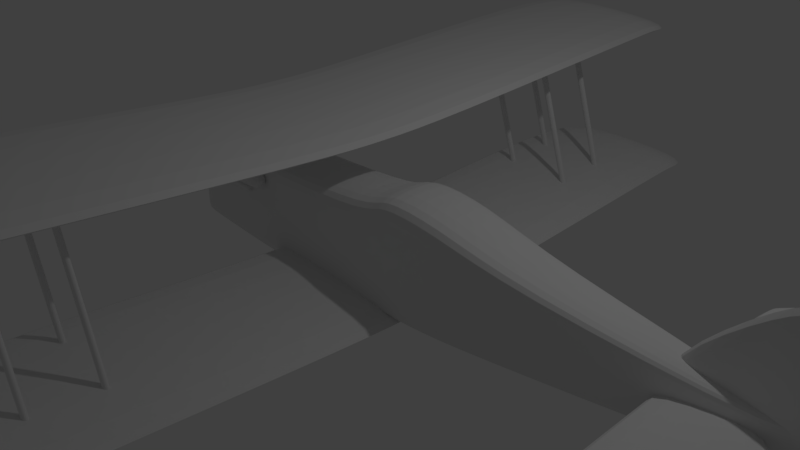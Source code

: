 # Source: fighter.blend  (saved by Blender 2.79.0; exported with 4.5.12 LTS)
import bpy
from mathutils import Matrix  # noqa: F401  (used for matrix-valued properties, if any)

bpy.ops.wm.read_factory_settings(use_empty=True)
scene = bpy.context.scene
scene.name = 'Scene'

# ---- collections
col_collection_1 = bpy.data.collections.new('Collection 1'); scene.collection.children.link(col_collection_1)
col_collection_2 = bpy.data.collections.new('Collection 2'); scene.collection.children.link(col_collection_2)
col_collection_3 = bpy.data.collections.new('Collection 3'); scene.collection.children.link(col_collection_3)
col_collection_4 = bpy.data.collections.new('Collection 4'); scene.collection.children.link(col_collection_4)
col_collection_5 = bpy.data.collections.new('Collection 5'); scene.collection.children.link(col_collection_5)
col_collection_6 = bpy.data.collections.new('Collection 6'); scene.collection.children.link(col_collection_6)

# ---- world
world_world = bpy.data.worlds.new('World'); scene.world = world_world
world_world.color = (0.05088, 0.05088, 0.05088)
world_world.use_sun_shadow = False
world_world.sun_shadow_jitter_overblur = 0.0
world_world.cycles.sampling_method = 'MANUAL'

# ---- cameras
cam_camera = bpy.data.cameras.new('Camera')
cam_camera.clip_end = 100.0
cam_camera.lens = 35.0
cam_camera.sensor_width = 32.0
cam_camera.sensor_height = 18.0
cam_camera.ortho_scale = 7.314
cam_camera.dof.focus_distance = 0.0

# ---- lights
light_lamp = bpy.data.lights.new('Lamp', 'POINT')
light_lamp.transmission_factor = 0.0
light_lamp.cutoff_distance = 30.0
light_lamp.energy = 100.0
light_lamp.shadow_buffer_clip_start = 1.001
light_lamp.shadow_soft_size = 0.1
light_lamp.shadow_maximum_resolution = 0.006
light_lamp.use_absolute_resolution = True

# ---- meshes
me_cube_001 = bpy.data.meshes.new('Cube.001')
me_cube_001.from_pydata([(-0.7473, -1.0, -0.6904), (-0.7473, -1.0, 0.6617), (-0.7473, 1.0, -0.6904), (-0.7473, 1.0, 0.6617), (1.163, -0.3457, -0.3017), (1.169, -0.3457, 0.1533), (1.163, 0.3457, -0.3017), (1.169, 0.3457, 0.1533), (0.2239, 1.0, -0.8113), (0.2828, 1.0, 0.881), (0.2239, -1.0, -0.8113), (0.2828, -1.0, 0.881), (-0.3558, 1.0, -0.848), (-0.3396, -1.0, 0.6617), (-0.3396, 1.0, 0.6617), (-0.3558, -1.0, -0.848), (0.4959, 0.8609, 0.5467), (0.4798, -0.8609, -0.6724), (0.4798, 0.8609, -0.6724), (0.4959, -0.8609, 0.5467), (0.09074, 1.0, 0.959), (0.03488, -1.0, -0.8232), (0.03488, 1.0, -0.8232), (0.09074, -1.0, 0.959), (0.006421, 1.0, -0.825), (0.06158, -1.0, 0.728), (0.06158, 1.0, 0.728), (0.006421, -1.0, -0.825), (-0.7473, -1.0, -0.5335), (-0.7473, 1.0, -0.5335), (1.164, 0.3457, -0.2489), (1.164, -0.3457, -0.2489), (0.2307, -1.0, -0.6148), (0.2307, 1.0, -0.6148), (-0.3539, 1.0, -0.6727), (-0.3539, -1.0, -0.6727), (0.4817, -0.8609, -0.5309), (0.4817, 0.8609, -0.5309), (0.04137, -1.0, -0.6164), (0.04137, 1.0, -0.6164), (0.01282, 1.0, -0.6448), (0.01282, -1.0, -0.6448), (-0.7473, -1.0, 0.4543), (-0.7473, 1.0, 0.4543), (1.168, 0.3457, 0.08352), (1.168, -0.3457, 0.08352), (0.2737, -1.0, 0.6215), (0.2737, 1.0, 0.6215), (-0.3421, 1.0, 0.4302), (-0.3421, -1.0, 0.4302), (0.4935, -0.8609, 0.3598), (0.4935, 0.8609, 0.3598), (0.08218, -1.0, 0.6857), (0.08218, 1.0, 0.6857), (0.05312, 1.0, 0.4898), (0.05312, -1.0, 0.4898), (-0.6938, 1.0, -0.7119), (-0.6916, -1.0, 0.6617), (-0.6916, 1.0, 0.6617), (-0.6938, -1.0, -0.7119), (-0.6935, 1.0, -0.5525), (-0.6935, -1.0, -0.5525), (-0.6919, 1.0, 0.451), (-0.6919, -1.0, 0.451)], [], [(42, 1, 3, 43), (51, 16, 7, 44), (44, 7, 5, 45), (63, 57, 1, 42), (18, 6, 4, 17), (58, 3, 1, 57), (16, 9, 11, 19), (22, 8, 10, 21), (50, 19, 11, 46), (53, 20, 9, 47), (62, 58, 14, 48), (56, 12, 15, 59), (26, 14, 13, 25), (55, 25, 13, 49), (45, 5, 19, 50), (7, 16, 19, 5), (8, 18, 17, 10), (47, 9, 16, 51), (46, 11, 23, 52), (9, 20, 23, 11), (54, 26, 20, 53), (24, 22, 21, 27), (12, 24, 27, 15), (48, 14, 26, 54), (52, 23, 25, 55), (20, 26, 25, 23), (21, 38, 41, 27), (12, 34, 40, 24), (24, 40, 39, 22), (10, 32, 38, 21), (8, 33, 37, 18), (4, 31, 36, 17), (27, 41, 35, 15), (56, 60, 34, 12), (22, 39, 33, 8), (17, 36, 32, 10), (59, 61, 28, 0), (6, 30, 31, 4), (18, 37, 30, 6), (0, 28, 29, 2), (38, 52, 55, 41), (34, 48, 54, 40), (40, 54, 53, 39), (32, 46, 52, 38), (33, 47, 51, 37), (31, 45, 50, 36), (41, 55, 49, 35), (60, 62, 48, 34), (39, 53, 47, 33), (36, 50, 46, 32), (61, 63, 42, 28), (30, 44, 45, 31), (37, 51, 44, 30), (28, 42, 43, 29), (35, 49, 63, 61), (29, 43, 62, 60), (15, 35, 61, 59), (2, 29, 60, 56), (2, 56, 59, 0), (43, 3, 58, 62), (14, 58, 57, 13), (49, 13, 57, 63)])
me_cube_001.use_remesh_preserve_volume = False
me_cube_001.use_remesh_preserve_attributes = False
me_cube_001.use_mirror_vertex_groups = False
me_cube_001.update()
me_cube_005 = bpy.data.meshes.new('Cube.005')
me_cube_005.from_pydata([(-3.346, -0.786, 0.3229), (-3.355, -0.786, 0.647), (-3.288, 0.2193, 0.3229), (-3.298, 0.2193, 0.647), (-3.142, 0.6958, 0.1855), (-3.142, 0.6958, 1.059), (-3.09, -0.9866, 0.1855), (-3.09, -0.9866, 1.059), (-0.4975, 1.013, -0.0123), (-0.4975, -0.9866, -0.9409), (-0.4975, 1.013, -0.9409), (-0.4975, -0.9866, -0.0123), (-2.854, 1.013, 0.08287), (-2.854, -0.9866, 0.9615), (-2.854, 1.013, 0.9615), (-2.854, -0.9866, 0.08287), (-3.228, 0.5087, 0.2478), (-3.258, -0.9769, 0.8723), (-3.232, 0.5087, 0.8723), (-3.254, -0.9769, 0.2478), (3.346, -0.786, 0.3229), (3.355, -0.786, 0.647), (3.288, 0.2193, 0.3229), (3.298, 0.2193, 0.647), (-1.367e-07, -0.9866, -0.9409), (-1.367e-07, -0.9866, -0.0123), (-1.367e-07, 1.013, -0.9409), (-1.367e-07, 1.013, -0.0123), (3.142, 0.6958, 0.1855), (3.142, 0.6958, 1.059), (3.09, -0.9866, 0.1855), (3.09, -0.9866, 1.059), (0.4975, 1.013, -0.0123), (0.4975, -0.9866, -0.9409), (0.4975, 1.013, -0.9409), (0.4975, -0.9866, -0.0123), (2.854, 1.013, 0.08287), (2.854, -0.9866, 0.9615), (2.854, 1.013, 0.9615), (2.854, -0.9866, 0.08287), (3.228, 0.5087, 0.2478), (3.258, -0.9769, 0.8723), (3.232, 0.5087, 0.8723), (3.254, -0.9769, 0.2478)], [], [(0, 1, 3, 2), (10, 8, 27, 26), (14, 5, 7, 13), (19, 17, 1, 0), (10, 26, 24, 9), (18, 3, 1, 17), (16, 4, 6, 19), (15, 13, 7, 6), (16, 18, 5, 4), (24, 25, 11, 9), (12, 10, 9, 15), (27, 8, 11, 25), (12, 14, 8, 10), (4, 5, 14, 12), (4, 12, 15, 6), (9, 11, 13, 15), (8, 14, 13, 11), (2, 3, 18, 16), (2, 16, 19, 0), (5, 18, 17, 7), (6, 7, 17, 19), (20, 22, 23, 21), (34, 26, 27, 32), (38, 37, 31, 29), (43, 20, 21, 41), (34, 33, 24, 26), (42, 41, 21, 23), (40, 43, 30, 28), (39, 30, 31, 37), (40, 28, 29, 42), (24, 33, 35, 25), (36, 39, 33, 34), (27, 25, 35, 32), (36, 34, 32, 38), (28, 36, 38, 29), (28, 30, 39, 36), (33, 39, 37, 35), (32, 35, 37, 38), (22, 40, 42, 23), (22, 20, 43, 40), (29, 31, 41, 42), (30, 43, 41, 31)])
me_cube_005.use_remesh_preserve_volume = False
me_cube_005.use_remesh_preserve_attributes = False
me_cube_005.use_mirror_vertex_groups = False
me_cube_005.update()
me_cube_004 = bpy.data.meshes.new('Cube.004')
me_cube_004.from_pydata([(-3.346, -0.786, 0.3229), (-3.355, -0.786, 0.647), (-3.288, 0.2193, 0.3229), (-3.298, 0.2193, 0.647), (-3.142, 0.6958, 0.1855), (-3.142, 0.6958, 1.059), (-3.09, -0.9866, 0.1855), (-3.09, -0.9866, 1.059), (-0.4975, 1.013, -0.0123), (-0.4975, -0.9866, -0.9409), (-0.4975, 1.013, -0.9409), (-0.4975, -0.9866, -0.0123), (-2.854, 1.013, 0.08287), (-2.854, -0.9866, 0.9615), (-2.854, 1.013, 0.9615), (-2.854, -0.9866, 0.08287), (-3.228, 0.5087, 0.2478), (-3.258, -0.9769, 0.8723), (-3.232, 0.5087, 0.8723), (-3.254, -0.9769, 0.2478), (3.346, -0.786, 0.3229), (3.355, -0.786, 0.647), (3.288, 0.2193, 0.3229), (3.298, 0.2193, 0.647), (-1.367e-07, -0.9866, -0.9409), (-1.367e-07, -0.9866, -0.0123), (-1.367e-07, 1.013, -0.9409), (-1.367e-07, 1.013, -0.0123), (3.142, 0.6958, 0.1855), (3.142, 0.6958, 1.059), (3.09, -0.9866, 0.1855), (3.09, -0.9866, 1.059), (0.4975, 1.013, -0.0123), (0.4975, -0.9866, -0.9409), (0.4975, 1.013, -0.9409), (0.4975, -0.9866, -0.0123), (2.854, 1.013, 0.08287), (2.854, -0.9866, 0.9615), (2.854, 1.013, 0.9615), (2.854, -0.9866, 0.08287), (3.228, 0.5087, 0.2478), (3.258, -0.9769, 0.8723), (3.232, 0.5087, 0.8723), (3.254, -0.9769, 0.2478)], [], [(0, 1, 3, 2), (10, 8, 27, 26), (14, 5, 7, 13), (19, 17, 1, 0), (10, 26, 24, 9), (18, 3, 1, 17), (16, 4, 6, 19), (15, 13, 7, 6), (16, 18, 5, 4), (24, 25, 11, 9), (12, 10, 9, 15), (27, 8, 11, 25), (12, 14, 8, 10), (4, 5, 14, 12), (4, 12, 15, 6), (9, 11, 13, 15), (8, 14, 13, 11), (2, 3, 18, 16), (2, 16, 19, 0), (5, 18, 17, 7), (6, 7, 17, 19), (20, 22, 23, 21), (34, 26, 27, 32), (38, 37, 31, 29), (43, 20, 21, 41), (34, 33, 24, 26), (42, 41, 21, 23), (40, 43, 30, 28), (39, 30, 31, 37), (40, 28, 29, 42), (24, 33, 35, 25), (36, 39, 33, 34), (27, 25, 35, 32), (36, 34, 32, 38), (28, 36, 38, 29), (28, 30, 39, 36), (33, 39, 37, 35), (32, 35, 37, 38), (22, 40, 42, 23), (22, 20, 43, 40), (29, 31, 41, 42), (30, 43, 41, 31)])
me_cube_004.use_remesh_preserve_volume = False
me_cube_004.use_remesh_preserve_attributes = False
me_cube_004.use_mirror_vertex_groups = False
me_cube_004.update()
me_cube_006 = bpy.data.meshes.new('Cube.006')
me_cube_006.from_pydata([(-0.8635, -1.0, -0.7952), (-0.7562, -1.0, -0.06966), (-0.8635, 1.0, -0.7952), (-0.7562, 1.0, -0.06966), (0.9854, -1.0, -0.7098), (0.9561, -1.0, 0.7098), (0.9854, 1.0, -0.7098), (0.9561, 1.0, 0.7098), (0.2646, 1.0, -0.9969), (0.06066, 1.0, 0.9172), (0.2646, -1.0, -0.9969), (0.06066, -1.0, 0.9172), (0.7071, 1.0, 0.9742), (0.8484, -1.0, -0.8866), (0.8484, 1.0, -0.8866), (0.7071, -1.0, 0.9742), (0.8448, 1.0, 0.9175), (0.9348, -1.0, -0.8431), (0.9348, 1.0, -0.8431), (0.8448, -1.0, 0.9175), (0.5547, 1.0, -0.942), (0.2552, -1.0, 0.9796), (0.2552, 1.0, 0.9796), (0.5547, -1.0, -0.942)], [], [(0, 1, 3, 2), (18, 16, 7, 6), (6, 7, 5, 4), (10, 11, 1, 0), (18, 6, 4, 17), (9, 3, 1, 11), (22, 9, 11, 21), (2, 8, 10, 0), (23, 21, 11, 10), (2, 3, 9, 8), (17, 19, 15, 13), (16, 12, 15, 19), (20, 14, 13, 23), (20, 22, 12, 14), (7, 16, 19, 5), (4, 5, 19, 17), (14, 18, 17, 13), (14, 12, 16, 18), (8, 9, 22, 20), (8, 20, 23, 10), (13, 15, 21, 23), (12, 22, 21, 15)])
me_cube_006.use_remesh_preserve_volume = False
me_cube_006.use_remesh_preserve_attributes = False
me_cube_006.use_mirror_vertex_groups = False
me_cube_006.update()
me_cube_007 = bpy.data.meshes.new('Cube.007')
me_cube_007.from_pydata([(-2.068, -1.0, -0.5517), (-1.742, -1.0, 0.7673), (-2.068, 1.0, -0.5517), (-1.742, 1.0, 0.7673), (-0.4324, 1.0, -0.9753), (-0.3349, 1.0, 1.001), (-0.4324, -1.0, -0.9753), (-0.3349, -1.0, 1.001), (-2.059, 1.0, -0.7864), (-1.662, -1.0, 0.9152), (-1.662, 1.0, 0.9152), (-2.059, -1.0, -0.7864), (-1.541, 1.0, 0.9967), (-1.893, -1.0, -1.002), (-1.893, 1.0, -1.002), (-1.541, -1.0, 0.9967), (-0.2164, 1.0, 1.001), (-0.3312, -1.0, -0.9239), (-0.3312, 1.0, -0.9239), (-0.2164, -1.0, 1.001), (2.068, -1.0, -0.5517), (1.742, -1.0, 0.7673), (2.068, 1.0, -0.5517), (1.742, 1.0, 0.7673), (5.84e-09, -1.0, -0.05154), (5.84e-09, -1.0, 0.9992), (5.84e-09, 1.0, -0.05154), (5.84e-09, 1.0, 0.9992), (0.4324, 1.0, -0.9753), (0.3349, 1.0, 1.001), (0.4324, -1.0, -0.9753), (0.3349, -1.0, 1.001), (2.059, 1.0, -0.7864), (1.662, -1.0, 0.9152), (1.662, 1.0, 0.9152), (2.059, -1.0, -0.7864), (1.541, 1.0, 0.9967), (1.893, -1.0, -1.002), (1.893, 1.0, -1.002), (1.541, -1.0, 0.9967), (0.2164, 1.0, 1.001), (0.3312, -1.0, -0.9239), (0.3312, 1.0, -0.9239), (0.2164, -1.0, 1.001)], [], [(0, 1, 3, 2), (18, 16, 27, 26), (11, 9, 1, 0), (18, 26, 24, 17), (10, 3, 1, 9), (16, 5, 7, 19), (14, 4, 6, 13), (17, 19, 7, 6), (14, 12, 5, 4), (2, 3, 10, 8), (2, 8, 11, 0), (12, 10, 9, 15), (13, 15, 9, 11), (6, 7, 15, 13), (5, 12, 15, 7), (8, 10, 12, 14), (8, 14, 13, 11), (24, 25, 19, 17), (27, 16, 19, 25), (4, 18, 17, 6), (4, 5, 16, 18), (20, 22, 23, 21), (42, 26, 27, 40), (35, 20, 21, 33), (42, 41, 24, 26), (34, 33, 21, 23), (40, 43, 31, 29), (38, 37, 30, 28), (41, 30, 31, 43), (38, 28, 29, 36), (22, 32, 34, 23), (22, 20, 35, 32), (36, 39, 33, 34), (37, 35, 33, 39), (30, 37, 39, 31), (29, 31, 39, 36), (32, 38, 36, 34), (32, 35, 37, 38), (24, 41, 43, 25), (27, 25, 43, 40), (28, 30, 41, 42), (28, 42, 40, 29)])
me_cube_007.use_remesh_preserve_volume = False
me_cube_007.use_remesh_preserve_attributes = False
me_cube_007.use_mirror_vertex_groups = False
me_cube_007.update()
me_cylinder_011 = bpy.data.meshes.new('Cylinder.011')
me_cylinder_011.from_pydata([(0.0, 1.0, -1.0), (0.0, 1.0, 1.0), (0.1951, 0.9808, -1.0), (0.1951, 0.9808, 1.0), (0.3827, 0.9239, -1.0), (0.3827, 0.9239, 1.0), (0.5556, 0.8315, -1.0), (0.5556, 0.8315, 1.0), (0.7071, 0.7071, -1.0), (0.7071, 0.7071, 1.0), (0.8315, 0.5556, -1.0), (0.8315, 0.5556, 1.0), (0.9239, 0.3827, -1.0), (0.9239, 0.3827, 1.0), (0.9808, 0.1951, -1.0), (0.9808, 0.1951, 1.0), (1.0, 7.55e-08, -1.0), (1.0, 7.55e-08, 1.0), (0.9808, -0.1951, -1.0), (0.9808, -0.1951, 1.0), (0.9239, -0.3827, -1.0), (0.9239, -0.3827, 1.0), (0.8315, -0.5556, -1.0), (0.8315, -0.5556, 1.0), (0.7071, -0.7071, -1.0), (0.7071, -0.7071, 1.0), (0.5556, -0.8315, -1.0), (0.5556, -0.8315, 1.0), (0.3827, -0.9239, -1.0), (0.3827, -0.9239, 1.0), (0.1951, -0.9808, -1.0), (0.1951, -0.9808, 1.0), (-3.258e-07, -1.0, -1.0), (-3.258e-07, -1.0, 1.0), (-0.1951, -0.9808, -1.0), (-0.1951, -0.9808, 1.0), (-0.3827, -0.9239, -1.0), (-0.3827, -0.9239, 1.0), (-0.5556, -0.8315, -1.0), (-0.5556, -0.8315, 1.0), (-0.7071, -0.7071, -1.0), (-0.7071, -0.7071, 1.0), (-0.8315, -0.5556, -1.0), (-0.8315, -0.5556, 1.0), (-0.9239, -0.3827, -1.0), (-0.9239, -0.3827, 1.0), (-0.9808, -0.1951, -1.0), (-0.9808, -0.1951, 1.0), (-1.0, 9.656e-07, -1.0), (-1.0, 9.656e-07, 1.0), (-0.9808, 0.1951, -1.0), (-0.9808, 0.1951, 1.0), (-0.9239, 0.3827, -1.0), (-0.9239, 0.3827, 1.0), (-0.8315, 0.5556, -1.0), (-0.8315, 0.5556, 1.0), (-0.7071, 0.7071, -1.0), (-0.7071, 0.7071, 1.0), (-0.5556, 0.8315, -1.0), (-0.5556, 0.8315, 1.0), (-0.3827, 0.9239, -1.0), (-0.3827, 0.9239, 1.0), (-0.1951, 0.9808, -1.0), (-0.1951, 0.9808, 1.0), (0.0, 1.0, -0.75), (0.1951, 0.9808, -0.75), (0.3827, 0.9239, -0.75), (0.5556, 0.8315, -0.75), (0.7071, 0.7071, -0.75), (0.8315, 0.5556, -0.75), (0.9239, 0.3827, -0.75), (0.9808, 0.1951, -0.75), (1.0, 7.55e-08, -0.75), (0.9808, -0.1951, -0.75), (0.9239, -0.3827, -0.75), (0.8315, -0.5556, -0.75), (0.7071, -0.7071, -0.75), (0.5556, -0.8315, -0.75), (0.3827, -0.9239, -0.75), (0.1951, -0.9808, -0.75), (-3.258e-07, -1.0, -0.75), (-0.1951, -0.9808, -0.75), (-0.3827, -0.9239, -0.75), (-0.5556, -0.8315, -0.75), (-0.7071, -0.7071, -0.75), (-0.8315, -0.5556, -0.75), (-0.9239, -0.3827, -0.75), (-0.9808, -0.1951, -0.75), (-1.0, 9.656e-07, -0.75), (-0.9808, 0.1951, -0.75), (-0.9239, 0.3827, -0.75), (-0.8315, 0.5556, -0.75), (-0.7071, 0.7071, -0.75), (-0.5556, 0.8315, -0.75), (-0.3827, 0.9239, -0.75), (-0.1951, 0.9808, -0.75), (0.0, 1.0, 0.485), (0.1951, 0.9808, 0.485), (0.3827, 0.9239, 0.485), (0.5556, 0.8315, 0.485), (0.7071, 0.7071, 0.485), (0.8315, 0.5556, 0.485), (0.9239, 0.3827, 0.485), (0.9808, 0.1951, 0.485), (1.0, 7.55e-08, 0.485), (0.9808, -0.1951, 0.485), (0.9239, -0.3827, 0.485), (0.8315, -0.5556, 0.485), (0.7071, -0.7071, 0.485), (0.5556, -0.8315, 0.485), (0.3827, -0.9239, 0.485), (0.1951, -0.9808, 0.485), (-3.258e-07, -1.0, 0.485), (-0.1951, -0.9808, 0.485), (-0.3827, -0.9239, 0.485), (-0.5556, -0.8315, 0.485), (-0.7071, -0.7071, 0.485), (-0.8315, -0.5556, 0.485), (-0.9239, -0.3827, 0.485), (-0.9808, -0.1951, 0.485), (-1.0, 9.656e-07, 0.485), (-0.9808, 0.1951, 0.485), (-0.9239, 0.3827, 0.485), (-0.8315, 0.5556, 0.485), (-0.7071, 0.7071, 0.485), (-0.5556, 0.8315, 0.485), (-0.3827, 0.9239, 0.485), (-0.1951, 0.9808, 0.485)], [], [(96, 1, 3, 97), (97, 3, 5, 98), (98, 5, 7, 99), (99, 7, 9, 100), (100, 9, 11, 101), (101, 11, 13, 102), (102, 13, 15, 103), (103, 15, 17, 104), (104, 17, 19, 105), (105, 19, 21, 106), (106, 21, 23, 107), (107, 23, 25, 108), (108, 25, 27, 109), (109, 27, 29, 110), (110, 29, 31, 111), (111, 31, 33, 112), (112, 33, 35, 113), (113, 35, 37, 114), (114, 37, 39, 115), (115, 39, 41, 116), (116, 41, 43, 117), (117, 43, 45, 118), (118, 45, 47, 119), (119, 47, 49, 120), (120, 49, 51, 121), (121, 51, 53, 122), (122, 53, 55, 123), (123, 55, 57, 124), (124, 57, 59, 125), (125, 59, 61, 126), (3, 1, 63, 61, 59, 57, 55, 53, 51, 49, 47, 45, 43, 41, 39, 37, 35, 33, 31, 29, 27, 25, 23, 21, 19, 17, 15, 13, 11, 9, 7, 5), (126, 61, 63, 127), (127, 63, 1, 96), (0, 2, 4, 6, 8, 10, 12, 14, 16, 18, 20, 22, 24, 26, 28, 30, 32, 34, 36, 38, 40, 42, 44, 46, 48, 50, 52, 54, 56, 58, 60, 62), (62, 95, 64, 0), (60, 94, 95, 62), (58, 93, 94, 60), (56, 92, 93, 58), (54, 91, 92, 56), (52, 90, 91, 54), (50, 89, 90, 52), (48, 88, 89, 50), (46, 87, 88, 48), (44, 86, 87, 46), (42, 85, 86, 44), (40, 84, 85, 42), (38, 83, 84, 40), (36, 82, 83, 38), (34, 81, 82, 36), (32, 80, 81, 34), (30, 79, 80, 32), (28, 78, 79, 30), (26, 77, 78, 28), (24, 76, 77, 26), (22, 75, 76, 24), (20, 74, 75, 22), (18, 73, 74, 20), (16, 72, 73, 18), (14, 71, 72, 16), (12, 70, 71, 14), (10, 69, 70, 12), (8, 68, 69, 10), (6, 67, 68, 8), (4, 66, 67, 6), (2, 65, 66, 4), (0, 64, 65, 2), (95, 127, 96, 64), (94, 126, 127, 95), (93, 125, 126, 94), (92, 124, 125, 93), (91, 123, 124, 92), (90, 122, 123, 91), (89, 121, 122, 90), (88, 120, 121, 89), (87, 119, 120, 88), (86, 118, 119, 87), (85, 117, 118, 86), (84, 116, 117, 85), (83, 115, 116, 84), (82, 114, 115, 83), (81, 113, 114, 82), (80, 112, 113, 81), (79, 111, 112, 80), (78, 110, 111, 79), (77, 109, 110, 78), (76, 108, 109, 77), (75, 107, 108, 76), (74, 106, 107, 75), (73, 105, 106, 74), (72, 104, 105, 73), (71, 103, 104, 72), (70, 102, 103, 71), (69, 101, 102, 70), (68, 100, 101, 69), (67, 99, 100, 68), (66, 98, 99, 67), (65, 97, 98, 66), (64, 96, 97, 65)])
me_cylinder_011.use_remesh_preserve_volume = False
me_cylinder_011.use_remesh_preserve_attributes = False
me_cylinder_011.use_mirror_vertex_groups = False
me_cylinder_011.update()
me_cylinder_012 = bpy.data.meshes.new('Cylinder.012')
me_cylinder_012.from_pydata([(0.0, 1.0, -1.0), (0.0, 1.0, 1.0), (0.1951, 0.9808, -1.0), (0.1951, 0.9808, 1.0), (0.3827, 0.9239, -1.0), (0.3827, 0.9239, 1.0), (0.5556, 0.8315, -1.0), (0.5556, 0.8315, 1.0), (0.7071, 0.7071, -1.0), (0.7071, 0.7071, 1.0), (0.8315, 0.5556, -1.0), (0.8315, 0.5556, 1.0), (0.9239, 0.3827, -1.0), (0.9239, 0.3827, 1.0), (0.9808, 0.1951, -1.0), (0.9808, 0.1951, 1.0), (1.0, 7.55e-08, -1.0), (1.0, 7.55e-08, 1.0), (0.9808, -0.1951, -1.0), (0.9808, -0.1951, 1.0), (0.9239, -0.3827, -1.0), (0.9239, -0.3827, 1.0), (0.8315, -0.5556, -1.0), (0.8315, -0.5556, 1.0), (0.7071, -0.7071, -1.0), (0.7071, -0.7071, 1.0), (0.5556, -0.8315, -1.0), (0.5556, -0.8315, 1.0), (0.3827, -0.9239, -1.0), (0.3827, -0.9239, 1.0), (0.1951, -0.9808, -1.0), (0.1951, -0.9808, 1.0), (-3.258e-07, -1.0, -1.0), (-3.258e-07, -1.0, 1.0), (-0.1951, -0.9808, -1.0), (-0.1951, -0.9808, 1.0), (-0.3827, -0.9239, -1.0), (-0.3827, -0.9239, 1.0), (-0.5556, -0.8315, -1.0), (-0.5556, -0.8315, 1.0), (-0.7071, -0.7071, -1.0), (-0.7071, -0.7071, 1.0), (-0.8315, -0.5556, -1.0), (-0.8315, -0.5556, 1.0), (-0.9239, -0.3827, -1.0), (-0.9239, -0.3827, 1.0), (-0.9808, -0.1951, -1.0), (-0.9808, -0.1951, 1.0), (-1.0, 9.656e-07, -1.0), (-1.0, 9.656e-07, 1.0), (-0.9808, 0.1951, -1.0), (-0.9808, 0.1951, 1.0), (-0.9239, 0.3827, -1.0), (-0.9239, 0.3827, 1.0), (-0.8315, 0.5556, -1.0), (-0.8315, 0.5556, 1.0), (-0.7071, 0.7071, -1.0), (-0.7071, 0.7071, 1.0), (-0.5556, 0.8315, -1.0), (-0.5556, 0.8315, 1.0), (-0.3827, 0.9239, -1.0), (-0.3827, 0.9239, 1.0), (-0.1951, 0.9808, -1.0), (-0.1951, 0.9808, 1.0), (0.0, 1.0, -0.9557), (0.1951, 0.9808, -0.9557), (0.3827, 0.9239, -0.9557), (0.5556, 0.8315, -0.9557), (0.7071, 0.7071, -0.9557), (0.8315, 0.5556, -0.9557), (0.9239, 0.3827, -0.9557), (0.9808, 0.1951, -0.9557), (1.0, 7.55e-08, -0.9557), (0.9808, -0.1951, -0.9557), (0.9239, -0.3827, -0.9557), (0.8315, -0.5556, -0.9557), (0.7071, -0.7071, -0.9557), (0.5556, -0.8315, -0.9557), (0.3827, -0.9239, -0.9557), (0.1951, -0.9808, -0.9557), (-3.258e-07, -1.0, -0.9557), (-0.1951, -0.9808, -0.9557), (-0.3827, -0.9239, -0.9557), (-0.5556, -0.8315, -0.9557), (-0.7071, -0.7071, -0.9557), (-0.8315, -0.5556, -0.9557), (-0.9239, -0.3827, -0.9557), (-0.9808, -0.1951, -0.9557), (-1.0, 9.656e-07, -0.9557), (-0.9808, 0.1951, -0.9557), (-0.9239, 0.3827, -0.9557), (-0.8315, 0.5556, -0.9557), (-0.7071, 0.7071, -0.9557), (-0.5556, 0.8315, -0.9557), (-0.3827, 0.9239, -0.9557), (-0.1951, 0.9808, -0.9557), (0.0, 1.0, 0.9669), (0.1951, 0.9808, 0.9669), (0.3827, 0.9239, 0.9669), (0.5556, 0.8315, 0.9669), (0.7071, 0.7071, 0.9669), (0.8315, 0.5556, 0.9669), (0.9239, 0.3827, 0.9669), (0.9808, 0.1951, 0.9669), (1.0, 7.55e-08, 0.9669), (0.9808, -0.1951, 0.9669), (0.9239, -0.3827, 0.9669), (0.8315, -0.5556, 0.9669), (0.7071, -0.7071, 0.9669), (0.5556, -0.8315, 0.9669), (0.3827, -0.9239, 0.9669), (0.1951, -0.9808, 0.9669), (-3.258e-07, -1.0, 0.9669), (-0.1951, -0.9808, 0.9669), (-0.3827, -0.9239, 0.9669), (-0.5556, -0.8315, 0.9669), (-0.7071, -0.7071, 0.9669), (-0.8315, -0.5556, 0.9669), (-0.9239, -0.3827, 0.9669), (-0.9808, -0.1951, 0.9669), (-1.0, 9.656e-07, 0.9669), (-0.9808, 0.1951, 0.9669), (-0.9239, 0.3827, 0.9669), (-0.8315, 0.5556, 0.9669), (-0.7071, 0.7071, 0.9669), (-0.5556, 0.8315, 0.9669), (-0.3827, 0.9239, 0.9669), (-0.1951, 0.9808, 0.9669)], [], [(96, 1, 3, 97), (97, 3, 5, 98), (98, 5, 7, 99), (99, 7, 9, 100), (100, 9, 11, 101), (101, 11, 13, 102), (102, 13, 15, 103), (103, 15, 17, 104), (104, 17, 19, 105), (105, 19, 21, 106), (106, 21, 23, 107), (107, 23, 25, 108), (108, 25, 27, 109), (109, 27, 29, 110), (110, 29, 31, 111), (111, 31, 33, 112), (112, 33, 35, 113), (113, 35, 37, 114), (114, 37, 39, 115), (115, 39, 41, 116), (116, 41, 43, 117), (117, 43, 45, 118), (118, 45, 47, 119), (119, 47, 49, 120), (120, 49, 51, 121), (121, 51, 53, 122), (122, 53, 55, 123), (123, 55, 57, 124), (124, 57, 59, 125), (125, 59, 61, 126), (3, 1, 63, 61, 59, 57, 55, 53, 51, 49, 47, 45, 43, 41, 39, 37, 35, 33, 31, 29, 27, 25, 23, 21, 19, 17, 15, 13, 11, 9, 7, 5), (126, 61, 63, 127), (127, 63, 1, 96), (0, 2, 4, 6, 8, 10, 12, 14, 16, 18, 20, 22, 24, 26, 28, 30, 32, 34, 36, 38, 40, 42, 44, 46, 48, 50, 52, 54, 56, 58, 60, 62), (62, 95, 64, 0), (60, 94, 95, 62), (58, 93, 94, 60), (56, 92, 93, 58), (54, 91, 92, 56), (52, 90, 91, 54), (50, 89, 90, 52), (48, 88, 89, 50), (46, 87, 88, 48), (44, 86, 87, 46), (42, 85, 86, 44), (40, 84, 85, 42), (38, 83, 84, 40), (36, 82, 83, 38), (34, 81, 82, 36), (32, 80, 81, 34), (30, 79, 80, 32), (28, 78, 79, 30), (26, 77, 78, 28), (24, 76, 77, 26), (22, 75, 76, 24), (20, 74, 75, 22), (18, 73, 74, 20), (16, 72, 73, 18), (14, 71, 72, 16), (12, 70, 71, 14), (10, 69, 70, 12), (8, 68, 69, 10), (6, 67, 68, 8), (4, 66, 67, 6), (2, 65, 66, 4), (0, 64, 65, 2), (95, 127, 96, 64), (94, 126, 127, 95), (93, 125, 126, 94), (92, 124, 125, 93), (91, 123, 124, 92), (90, 122, 123, 91), (89, 121, 122, 90), (88, 120, 121, 89), (87, 119, 120, 88), (86, 118, 119, 87), (85, 117, 118, 86), (84, 116, 117, 85), (83, 115, 116, 84), (82, 114, 115, 83), (81, 113, 114, 82), (80, 112, 113, 81), (79, 111, 112, 80), (78, 110, 111, 79), (77, 109, 110, 78), (76, 108, 109, 77), (75, 107, 108, 76), (74, 106, 107, 75), (73, 105, 106, 74), (72, 104, 105, 73), (71, 103, 104, 72), (70, 102, 103, 71), (69, 101, 102, 70), (68, 100, 101, 69), (67, 99, 100, 68), (66, 98, 99, 67), (65, 97, 98, 66), (64, 96, 97, 65)])
me_cylinder_012.use_remesh_preserve_volume = False
me_cylinder_012.use_remesh_preserve_attributes = False
me_cylinder_012.use_mirror_vertex_groups = False
me_cylinder_012.update()
me_cylinder_007 = bpy.data.meshes.new('Cylinder.007')
me_cylinder_007.from_pydata([(0.0, 1.0, -1.0), (0.0, 1.0, 1.0), (0.1951, 0.9808, -1.0), (0.1951, 0.9808, 1.0), (0.3827, 0.9239, -1.0), (0.3827, 0.9239, 1.0), (0.5556, 0.8315, -1.0), (0.5556, 0.8315, 1.0), (0.7071, 0.7071, -1.0), (0.7071, 0.7071, 1.0), (0.8315, 0.5556, -1.0), (0.8315, 0.5556, 1.0), (0.9239, 0.3827, -1.0), (0.9239, 0.3827, 1.0), (0.9808, 0.1951, -1.0), (0.9808, 0.1951, 1.0), (1.0, 7.55e-08, -1.0), (1.0, 7.55e-08, 1.0), (0.9808, -0.1951, -1.0), (0.9808, -0.1951, 1.0), (0.9239, -0.3827, -1.0), (0.9239, -0.3827, 1.0), (0.8315, -0.5556, -1.0), (0.8315, -0.5556, 1.0), (0.7071, -0.7071, -1.0), (0.7071, -0.7071, 1.0), (0.5556, -0.8315, -1.0), (0.5556, -0.8315, 1.0), (0.3827, -0.9239, -1.0), (0.3827, -0.9239, 1.0), (0.1951, -0.9808, -1.0), (0.1951, -0.9808, 1.0), (-3.258e-07, -1.0, -1.0), (-3.258e-07, -1.0, 1.0), (-0.1951, -0.9808, -1.0), (-0.1951, -0.9808, 1.0), (-0.3827, -0.9239, -1.0), (-0.3827, -0.9239, 1.0), (-0.5556, -0.8315, -1.0), (-0.5556, -0.8315, 1.0), (-0.7071, -0.7071, -1.0), (-0.7071, -0.7071, 1.0), (-0.8315, -0.5556, -1.0), (-0.8315, -0.5556, 1.0), (-0.9239, -0.3827, -1.0), (-0.9239, -0.3827, 1.0), (-0.9808, -0.1951, -1.0), (-0.9808, -0.1951, 1.0), (-1.0, 9.656e-07, -1.0), (-1.0, 9.656e-07, 1.0), (-0.9808, 0.1951, -1.0), (-0.9808, 0.1951, 1.0), (-0.9239, 0.3827, -1.0), (-0.9239, 0.3827, 1.0), (-0.8315, 0.5556, -1.0), (-0.8315, 0.5556, 1.0), (-0.7071, 0.7071, -1.0), (-0.7071, 0.7071, 1.0), (-0.5556, 0.8315, -1.0), (-0.5556, 0.8315, 1.0), (-0.3827, 0.9239, -1.0), (-0.3827, 0.9239, 1.0), (-0.1951, 0.9808, -1.0), (-0.1951, 0.9808, 1.0)], [], [(0, 1, 3, 2), (2, 3, 5, 4), (4, 5, 7, 6), (6, 7, 9, 8), (8, 9, 11, 10), (10, 11, 13, 12), (12, 13, 15, 14), (14, 15, 17, 16), (16, 17, 19, 18), (18, 19, 21, 20), (20, 21, 23, 22), (22, 23, 25, 24), (24, 25, 27, 26), (26, 27, 29, 28), (28, 29, 31, 30), (30, 31, 33, 32), (32, 33, 35, 34), (34, 35, 37, 36), (36, 37, 39, 38), (38, 39, 41, 40), (40, 41, 43, 42), (42, 43, 45, 44), (44, 45, 47, 46), (46, 47, 49, 48), (48, 49, 51, 50), (50, 51, 53, 52), (52, 53, 55, 54), (54, 55, 57, 56), (56, 57, 59, 58), (58, 59, 61, 60), (3, 1, 63, 61, 59, 57, 55, 53, 51, 49, 47, 45, 43, 41, 39, 37, 35, 33, 31, 29, 27, 25, 23, 21, 19, 17, 15, 13, 11, 9, 7, 5), (60, 61, 63, 62), (62, 63, 1, 0), (0, 2, 4, 6, 8, 10, 12, 14, 16, 18, 20, 22, 24, 26, 28, 30, 32, 34, 36, 38, 40, 42, 44, 46, 48, 50, 52, 54, 56, 58, 60, 62)])
me_cylinder_007.use_remesh_preserve_volume = False
me_cylinder_007.use_remesh_preserve_attributes = False
me_cylinder_007.use_mirror_vertex_groups = False
me_cylinder_007.update()
me_cylinder_006 = bpy.data.meshes.new('Cylinder.006')
me_cylinder_006.from_pydata([(0.0, 1.0, -1.0), (0.0, 1.0, 1.0), (0.1951, 0.9808, -1.0), (0.1951, 0.9808, 1.0), (0.3827, 0.9239, -1.0), (0.3827, 0.9239, 1.0), (0.5556, 0.8315, -1.0), (0.5556, 0.8315, 1.0), (0.7071, 0.7071, -1.0), (0.7071, 0.7071, 1.0), (0.8315, 0.5556, -1.0), (0.8315, 0.5556, 1.0), (0.9239, 0.3827, -1.0), (0.9239, 0.3827, 1.0), (0.9808, 0.1951, -1.0), (0.9808, 0.1951, 1.0), (1.0, 7.55e-08, -1.0), (1.0, 7.55e-08, 1.0), (0.9808, -0.1951, -1.0), (0.9808, -0.1951, 1.0), (0.9239, -0.3827, -1.0), (0.9239, -0.3827, 1.0), (0.8315, -0.5556, -1.0), (0.8315, -0.5556, 1.0), (0.7071, -0.7071, -1.0), (0.7071, -0.7071, 1.0), (0.5556, -0.8315, -1.0), (0.5556, -0.8315, 1.0), (0.3827, -0.9239, -1.0), (0.3827, -0.9239, 1.0), (0.1951, -0.9808, -1.0), (0.1951, -0.9808, 1.0), (-3.258e-07, -1.0, -1.0), (-3.258e-07, -1.0, 1.0), (-0.1951, -0.9808, -1.0), (-0.1951, -0.9808, 1.0), (-0.3827, -0.9239, -1.0), (-0.3827, -0.9239, 1.0), (-0.5556, -0.8315, -1.0), (-0.5556, -0.8315, 1.0), (-0.7071, -0.7071, -1.0), (-0.7071, -0.7071, 1.0), (-0.8315, -0.5556, -1.0), (-0.8315, -0.5556, 1.0), (-0.9239, -0.3827, -1.0), (-0.9239, -0.3827, 1.0), (-0.9808, -0.1951, -1.0), (-0.9808, -0.1951, 1.0), (-1.0, 9.656e-07, -1.0), (-1.0, 9.656e-07, 1.0), (-0.9808, 0.1951, -1.0), (-0.9808, 0.1951, 1.0), (-0.9239, 0.3827, -1.0), (-0.9239, 0.3827, 1.0), (-0.8315, 0.5556, -1.0), (-0.8315, 0.5556, 1.0), (-0.7071, 0.7071, -1.0), (-0.7071, 0.7071, 1.0), (-0.5556, 0.8315, -1.0), (-0.5556, 0.8315, 1.0), (-0.3827, 0.9239, -1.0), (-0.3827, 0.9239, 1.0), (-0.1951, 0.9808, -1.0), (-0.1951, 0.9808, 1.0)], [], [(0, 1, 3, 2), (2, 3, 5, 4), (4, 5, 7, 6), (6, 7, 9, 8), (8, 9, 11, 10), (10, 11, 13, 12), (12, 13, 15, 14), (14, 15, 17, 16), (16, 17, 19, 18), (18, 19, 21, 20), (20, 21, 23, 22), (22, 23, 25, 24), (24, 25, 27, 26), (26, 27, 29, 28), (28, 29, 31, 30), (30, 31, 33, 32), (32, 33, 35, 34), (34, 35, 37, 36), (36, 37, 39, 38), (38, 39, 41, 40), (40, 41, 43, 42), (42, 43, 45, 44), (44, 45, 47, 46), (46, 47, 49, 48), (48, 49, 51, 50), (50, 51, 53, 52), (52, 53, 55, 54), (54, 55, 57, 56), (56, 57, 59, 58), (58, 59, 61, 60), (3, 1, 63, 61, 59, 57, 55, 53, 51, 49, 47, 45, 43, 41, 39, 37, 35, 33, 31, 29, 27, 25, 23, 21, 19, 17, 15, 13, 11, 9, 7, 5), (60, 61, 63, 62), (62, 63, 1, 0), (0, 2, 4, 6, 8, 10, 12, 14, 16, 18, 20, 22, 24, 26, 28, 30, 32, 34, 36, 38, 40, 42, 44, 46, 48, 50, 52, 54, 56, 58, 60, 62)])
me_cylinder_006.use_remesh_preserve_volume = False
me_cylinder_006.use_remesh_preserve_attributes = False
me_cylinder_006.use_mirror_vertex_groups = False
me_cylinder_006.update()
me_cylinder_004 = bpy.data.meshes.new('Cylinder.004')
me_cylinder_004.from_pydata([(0.0, 1.0, -1.0), (0.0, 1.0, 1.0), (0.1951, 0.9808, -1.0), (0.1951, 0.9808, 1.0), (0.3827, 0.9239, -1.0), (0.3827, 0.9239, 1.0), (0.5556, 0.8315, -1.0), (0.5556, 0.8315, 1.0), (0.7071, 0.7071, -1.0), (0.7071, 0.7071, 1.0), (0.8315, 0.5556, -1.0), (0.8315, 0.5556, 1.0), (0.9239, 0.3827, -1.0), (0.9239, 0.3827, 1.0), (0.9808, 0.1951, -1.0), (0.9808, 0.1951, 1.0), (1.0, 7.55e-08, -1.0), (1.0, 7.55e-08, 1.0), (0.9808, -0.1951, -1.0), (0.9808, -0.1951, 1.0), (0.9239, -0.3827, -1.0), (0.9239, -0.3827, 1.0), (0.8315, -0.5556, -1.0), (0.8315, -0.5556, 1.0), (0.7071, -0.7071, -1.0), (0.7071, -0.7071, 1.0), (0.5556, -0.8315, -1.0), (0.5556, -0.8315, 1.0), (0.3827, -0.9239, -1.0), (0.3827, -0.9239, 1.0), (0.1951, -0.9808, -1.0), (0.1951, -0.9808, 1.0), (-3.258e-07, -1.0, -1.0), (-3.258e-07, -1.0, 1.0), (-0.1951, -0.9808, -1.0), (-0.1951, -0.9808, 1.0), (-0.3827, -0.9239, -1.0), (-0.3827, -0.9239, 1.0), (-0.5556, -0.8315, -1.0), (-0.5556, -0.8315, 1.0), (-0.7071, -0.7071, -1.0), (-0.7071, -0.7071, 1.0), (-0.8315, -0.5556, -1.0), (-0.8315, -0.5556, 1.0), (-0.9239, -0.3827, -1.0), (-0.9239, -0.3827, 1.0), (-0.9808, -0.1951, -1.0), (-0.9808, -0.1951, 1.0), (-1.0, 9.656e-07, -1.0), (-1.0, 9.656e-07, 1.0), (-0.9808, 0.1951, -1.0), (-0.9808, 0.1951, 1.0), (-0.9239, 0.3827, -1.0), (-0.9239, 0.3827, 1.0), (-0.8315, 0.5556, -1.0), (-0.8315, 0.5556, 1.0), (-0.7071, 0.7071, -1.0), (-0.7071, 0.7071, 1.0), (-0.5556, 0.8315, -1.0), (-0.5556, 0.8315, 1.0), (-0.3827, 0.9239, -1.0), (-0.3827, 0.9239, 1.0), (-0.1951, 0.9808, -1.0), (-0.1951, 0.9808, 1.0)], [], [(0, 1, 3, 2), (2, 3, 5, 4), (4, 5, 7, 6), (6, 7, 9, 8), (8, 9, 11, 10), (10, 11, 13, 12), (12, 13, 15, 14), (14, 15, 17, 16), (16, 17, 19, 18), (18, 19, 21, 20), (20, 21, 23, 22), (22, 23, 25, 24), (24, 25, 27, 26), (26, 27, 29, 28), (28, 29, 31, 30), (30, 31, 33, 32), (32, 33, 35, 34), (34, 35, 37, 36), (36, 37, 39, 38), (38, 39, 41, 40), (40, 41, 43, 42), (42, 43, 45, 44), (44, 45, 47, 46), (46, 47, 49, 48), (48, 49, 51, 50), (50, 51, 53, 52), (52, 53, 55, 54), (54, 55, 57, 56), (56, 57, 59, 58), (58, 59, 61, 60), (3, 1, 63, 61, 59, 57, 55, 53, 51, 49, 47, 45, 43, 41, 39, 37, 35, 33, 31, 29, 27, 25, 23, 21, 19, 17, 15, 13, 11, 9, 7, 5), (60, 61, 63, 62), (62, 63, 1, 0), (0, 2, 4, 6, 8, 10, 12, 14, 16, 18, 20, 22, 24, 26, 28, 30, 32, 34, 36, 38, 40, 42, 44, 46, 48, 50, 52, 54, 56, 58, 60, 62)])
me_cylinder_004.use_remesh_preserve_volume = False
me_cylinder_004.use_remesh_preserve_attributes = False
me_cylinder_004.use_mirror_vertex_groups = False
me_cylinder_004.update()
me_cylinder_005 = bpy.data.meshes.new('Cylinder.005')
me_cylinder_005.from_pydata([(0.0, 1.0, -1.0), (0.0, 1.0, 1.0), (0.1951, 0.9808, -1.0), (0.1951, 0.9808, 1.0), (0.3827, 0.9239, -1.0), (0.3827, 0.9239, 1.0), (0.5556, 0.8315, -1.0), (0.5556, 0.8315, 1.0), (0.7071, 0.7071, -1.0), (0.7071, 0.7071, 1.0), (0.8315, 0.5556, -1.0), (0.8315, 0.5556, 1.0), (0.9239, 0.3827, -1.0), (0.9239, 0.3827, 1.0), (0.9808, 0.1951, -1.0), (0.9808, 0.1951, 1.0), (1.0, 7.55e-08, -1.0), (1.0, 7.55e-08, 1.0), (0.9808, -0.1951, -1.0), (0.9808, -0.1951, 1.0), (0.9239, -0.3827, -1.0), (0.9239, -0.3827, 1.0), (0.8315, -0.5556, -1.0), (0.8315, -0.5556, 1.0), (0.7071, -0.7071, -1.0), (0.7071, -0.7071, 1.0), (0.5556, -0.8315, -1.0), (0.5556, -0.8315, 1.0), (0.3827, -0.9239, -1.0), (0.3827, -0.9239, 1.0), (0.1951, -0.9808, -1.0), (0.1951, -0.9808, 1.0), (-3.258e-07, -1.0, -1.0), (-3.258e-07, -1.0, 1.0), (-0.1951, -0.9808, -1.0), (-0.1951, -0.9808, 1.0), (-0.3827, -0.9239, -1.0), (-0.3827, -0.9239, 1.0), (-0.5556, -0.8315, -1.0), (-0.5556, -0.8315, 1.0), (-0.7071, -0.7071, -1.0), (-0.7071, -0.7071, 1.0), (-0.8315, -0.5556, -1.0), (-0.8315, -0.5556, 1.0), (-0.9239, -0.3827, -1.0), (-0.9239, -0.3827, 1.0), (-0.9808, -0.1951, -1.0), (-0.9808, -0.1951, 1.0), (-1.0, 9.656e-07, -1.0), (-1.0, 9.656e-07, 1.0), (-0.9808, 0.1951, -1.0), (-0.9808, 0.1951, 1.0), (-0.9239, 0.3827, -1.0), (-0.9239, 0.3827, 1.0), (-0.8315, 0.5556, -1.0), (-0.8315, 0.5556, 1.0), (-0.7071, 0.7071, -1.0), (-0.7071, 0.7071, 1.0), (-0.5556, 0.8315, -1.0), (-0.5556, 0.8315, 1.0), (-0.3827, 0.9239, -1.0), (-0.3827, 0.9239, 1.0), (-0.1951, 0.9808, -1.0), (-0.1951, 0.9808, 1.0)], [], [(0, 1, 3, 2), (2, 3, 5, 4), (4, 5, 7, 6), (6, 7, 9, 8), (8, 9, 11, 10), (10, 11, 13, 12), (12, 13, 15, 14), (14, 15, 17, 16), (16, 17, 19, 18), (18, 19, 21, 20), (20, 21, 23, 22), (22, 23, 25, 24), (24, 25, 27, 26), (26, 27, 29, 28), (28, 29, 31, 30), (30, 31, 33, 32), (32, 33, 35, 34), (34, 35, 37, 36), (36, 37, 39, 38), (38, 39, 41, 40), (40, 41, 43, 42), (42, 43, 45, 44), (44, 45, 47, 46), (46, 47, 49, 48), (48, 49, 51, 50), (50, 51, 53, 52), (52, 53, 55, 54), (54, 55, 57, 56), (56, 57, 59, 58), (58, 59, 61, 60), (3, 1, 63, 61, 59, 57, 55, 53, 51, 49, 47, 45, 43, 41, 39, 37, 35, 33, 31, 29, 27, 25, 23, 21, 19, 17, 15, 13, 11, 9, 7, 5), (60, 61, 63, 62), (62, 63, 1, 0), (0, 2, 4, 6, 8, 10, 12, 14, 16, 18, 20, 22, 24, 26, 28, 30, 32, 34, 36, 38, 40, 42, 44, 46, 48, 50, 52, 54, 56, 58, 60, 62)])
me_cylinder_005.use_remesh_preserve_volume = False
me_cylinder_005.use_remesh_preserve_attributes = False
me_cylinder_005.use_mirror_vertex_groups = False
me_cylinder_005.update()
me_cylinder_008 = bpy.data.meshes.new('Cylinder.008')
me_cylinder_008.from_pydata([(0.0, 1.0, -1.0), (0.0, 1.0, 1.0), (0.1951, 0.9808, -1.0), (0.1951, 0.9808, 1.0), (0.3827, 0.9239, -1.0), (0.3827, 0.9239, 1.0), (0.5556, 0.8315, -1.0), (0.5556, 0.8315, 1.0), (0.7071, 0.7071, -1.0), (0.7071, 0.7071, 1.0), (0.8315, 0.5556, -1.0), (0.8315, 0.5556, 1.0), (0.9239, 0.3827, -1.0), (0.9239, 0.3827, 1.0), (0.9808, 0.1951, -1.0), (0.9808, 0.1951, 1.0), (1.0, 7.55e-08, -1.0), (1.0, 7.55e-08, 1.0), (0.9808, -0.1951, -1.0), (0.9808, -0.1951, 1.0), (0.9239, -0.3827, -1.0), (0.9239, -0.3827, 1.0), (0.8315, -0.5556, -1.0), (0.8315, -0.5556, 1.0), (0.7071, -0.7071, -1.0), (0.7071, -0.7071, 1.0), (0.5556, -0.8315, -1.0), (0.5556, -0.8315, 1.0), (0.3827, -0.9239, -1.0), (0.3827, -0.9239, 1.0), (0.1951, -0.9808, -1.0), (0.1951, -0.9808, 1.0), (-3.258e-07, -1.0, -1.0), (-3.258e-07, -1.0, 1.0), (-0.1951, -0.9808, -1.0), (-0.1951, -0.9808, 1.0), (-0.3827, -0.9239, -1.0), (-0.3827, -0.9239, 1.0), (-0.5556, -0.8315, -1.0), (-0.5556, -0.8315, 1.0), (-0.7071, -0.7071, -1.0), (-0.7071, -0.7071, 1.0), (-0.8315, -0.5556, -1.0), (-0.8315, -0.5556, 1.0), (-0.9239, -0.3827, -1.0), (-0.9239, -0.3827, 1.0), (-0.9808, -0.1951, -1.0), (-0.9808, -0.1951, 1.0), (-1.0, 9.656e-07, -1.0), (-1.0, 9.656e-07, 1.0), (-0.9808, 0.1951, -1.0), (-0.9808, 0.1951, 1.0), (-0.9239, 0.3827, -1.0), (-0.9239, 0.3827, 1.0), (-0.8315, 0.5556, -1.0), (-0.8315, 0.5556, 1.0), (-0.7071, 0.7071, -1.0), (-0.7071, 0.7071, 1.0), (-0.5556, 0.8315, -1.0), (-0.5556, 0.8315, 1.0), (-0.3827, 0.9239, -1.0), (-0.3827, 0.9239, 1.0), (-0.1951, 0.9808, -1.0), (-0.1951, 0.9808, 1.0)], [], [(0, 1, 3, 2), (2, 3, 5, 4), (4, 5, 7, 6), (6, 7, 9, 8), (8, 9, 11, 10), (10, 11, 13, 12), (12, 13, 15, 14), (14, 15, 17, 16), (16, 17, 19, 18), (18, 19, 21, 20), (20, 21, 23, 22), (22, 23, 25, 24), (24, 25, 27, 26), (26, 27, 29, 28), (28, 29, 31, 30), (30, 31, 33, 32), (32, 33, 35, 34), (34, 35, 37, 36), (36, 37, 39, 38), (38, 39, 41, 40), (40, 41, 43, 42), (42, 43, 45, 44), (44, 45, 47, 46), (46, 47, 49, 48), (48, 49, 51, 50), (50, 51, 53, 52), (52, 53, 55, 54), (54, 55, 57, 56), (56, 57, 59, 58), (58, 59, 61, 60), (3, 1, 63, 61, 59, 57, 55, 53, 51, 49, 47, 45, 43, 41, 39, 37, 35, 33, 31, 29, 27, 25, 23, 21, 19, 17, 15, 13, 11, 9, 7, 5), (60, 61, 63, 62), (62, 63, 1, 0), (0, 2, 4, 6, 8, 10, 12, 14, 16, 18, 20, 22, 24, 26, 28, 30, 32, 34, 36, 38, 40, 42, 44, 46, 48, 50, 52, 54, 56, 58, 60, 62)])
me_cylinder_008.use_remesh_preserve_volume = False
me_cylinder_008.use_remesh_preserve_attributes = False
me_cylinder_008.use_mirror_vertex_groups = False
me_cylinder_008.update()

# ---- objects
ob_body = bpy.data.objects.new('Body', me_cube_001)
ob_lamp = bpy.data.objects.new('Lamp', light_lamp)
ob_camera = bpy.data.objects.new('Camera', cam_camera)
ob_lowerwing = bpy.data.objects.new('LowerWing', me_cube_005)
ob_wing = bpy.data.objects.new('Wing', me_cube_004)
ob_tailvert = bpy.data.objects.new('tailvert', me_cube_006)
ob_tailhorr = bpy.data.objects.new('tailhorr', me_cube_007)
ob_cylinder = bpy.data.objects.new('Cylinder', me_cylinder_011)
ob_cylinder_001 = bpy.data.objects.new('Cylinder.001', me_cylinder_012)
ob_support2_001 = bpy.data.objects.new('support2.001', me_cylinder_007)
ob_support1_001 = bpy.data.objects.new('support1.001', me_cylinder_006)
ob_support1 = bpy.data.objects.new('support1', me_cylinder_004)
ob_support2 = bpy.data.objects.new('support2', me_cylinder_005)
ob_prop = bpy.data.objects.new('prop', me_cylinder_008)

# ---- transforms, parenting, visibility, modifiers, constraints
ob_body.location = (0.2883, 0.0, 0.339)
ob_body.scale = (4.693, 0.4789, 0.9583)
ob_body.lineart.crease_threshold = 0.0
_m = ob_body.modifiers.new('Subsurf', 'SUBSURF')
_m.uv_smooth = 'PRESERVE_CORNERS'
_m.quality = 2
_m.levels = 2
_m.show_only_control_edges = False
ob_lamp.location = (4.076, 1.005, 5.904)
ob_lamp.rotation_euler = (0.6503, 0.05522, 1.866)
ob_lamp.lock_rotations_4d = False
ob_lamp.empty_display_type = 'ARROWS'
ob_lamp.color = (0.0, 0.0, 0.0, 0.0)
ob_lamp.hide_viewport = True
ob_lamp.lineart.crease_threshold = 0.0
ob_camera.location = (7.481, -6.508, 5.344)
ob_camera.rotation_euler = (1.109, 0.0, 0.8149)
ob_camera.lock_rotations_4d = False
ob_camera.empty_display_type = 'ARROWS'
ob_camera.color = (0.0, 0.0, 0.0, 0.0)
ob_camera.hide_viewport = True
ob_camera.display_type = 'WIRE'
ob_camera.lineart.crease_threshold = 0.0
ob_lowerwing.location = (-0.1462, 0.0, -0.1954)
ob_lowerwing.rotation_euler = (0.07452, -3.627e-09, 1.571)
ob_lowerwing.scale = (1.805, 1.245, 0.3143)
ob_lowerwing.lineart.crease_threshold = 0.0
_m = ob_lowerwing.modifiers.new('Subsurf', 'SUBSURF')
_m.uv_smooth = 'PRESERVE_CORNERS'
_m.quality = 2
_m.levels = 2
_m.show_only_control_edges = False
ob_wing.location = (-0.7609, 0.0, 1.899)
ob_wing.rotation_euler = (0.07452, -3.627e-09, 1.571)
ob_wing.scale = (1.805, 1.245, 0.3143)
ob_wing.lineart.crease_threshold = 0.0
_m = ob_wing.modifiers.new('Subsurf', 'SUBSURF')
_m.uv_smooth = 'PRESERVE_CORNERS'
_m.quality = 2
_m.levels = 2
_m.show_only_control_edges = False
ob_tailvert.location = (5.152, 0.0, 0.7179)
ob_tailvert.scale = (1.237, 0.09652, 1.055)
ob_tailvert.lineart.crease_threshold = 0.0
_m = ob_tailvert.modifiers.new('Subsurf', 'SUBSURF')
_m.uv_smooth = 'PRESERVE_CORNERS'
_m.quality = 2
_m.levels = 2
_m.show_only_control_edges = False
ob_tailhorr.location = (5.03, 0.0, 0.2525)
ob_tailhorr.rotation_euler = (1.571, 0.0, -1.571)
ob_tailhorr.scale = (1.204, 0.136, 0.8196)
ob_tailhorr.lineart.crease_threshold = 0.0
_m = ob_tailhorr.modifiers.new('Subsurf', 'SUBSURF')
_m.uv_smooth = 'PRESERVE_CORNERS'
_m.quality = 2
_m.levels = 2
_m.show_only_control_edges = False
ob_cylinder.location = (-2.233, -0.5589, 0.6974)
ob_cylinder.rotation_euler = (0.0, 1.571, 0.0)
ob_cylinder.scale = (0.119, 0.119, 0.7691)
ob_cylinder.lineart.crease_threshold = 0.0
_m = ob_cylinder.modifiers.new('Subsurf', 'SUBSURF')
_m.uv_smooth = 'PRESERVE_CORNERS'
_m.levels = 3
_m.render_levels = 3
_m.show_only_control_edges = False
_m = ob_cylinder.modifiers.new('Mirror', 'MIRROR')
_m.use_axis = (False, True, False)
_m.mirror_object = ob_prop
ob_cylinder_001.location = (-2.372, -0.496, 0.4726)
ob_cylinder_001.rotation_euler = (0.0, 1.571, 0.0)
ob_cylinder_001.scale = (0.05197, 0.05197, 0.5148)
ob_cylinder_001.lineart.crease_threshold = 0.0
_m = ob_cylinder_001.modifiers.new('Mirror', 'MIRROR')
_m.use_axis = (False, True, False)
_m.mirror_object = ob_body
_m = ob_cylinder_001.modifiers.new('Subsurf', 'SUBSURF')
_m.uv_smooth = 'PRESERVE_CORNERS'
_m.quality = 1
_m.render_levels = 1
_m.show_only_control_edges = False
ob_support2_001.location = (-1.04, -3.749, 0.9396)
ob_support2_001.rotation_euler = (6.724e-09, -0.31, -4.304e-08)
ob_support2_001.scale = (0.04636, 0.03654, 1.146)
ob_support2_001.lineart.crease_threshold = 0.0
_m = ob_support2_001.modifiers.new('Mirror', 'MIRROR')
_m.use_axis = (False, True, False)
_m.mirror_object = ob_body
ob_support1_001.location = (-0.04303, -3.751, 0.8428)
ob_support1_001.rotation_euler = (6.724e-09, -0.31, -4.304e-08)
ob_support1_001.scale = (0.04636, 0.03654, 1.146)
ob_support1_001.lineart.crease_threshold = 0.0
_m = ob_support1_001.modifiers.new('Mirror', 'MIRROR')
_m.use_axis = (False, True, False)
_m.mirror_object = ob_body
ob_support1.location = (-0.04303, -4.563, 0.8971)
ob_support1.rotation_euler = (6.724e-09, -0.31, -4.304e-08)
ob_support1.scale = (0.04636, 0.03654, 1.146)
ob_support1.lineart.crease_threshold = 0.0
_m = ob_support1.modifiers.new('Mirror', 'MIRROR')
_m.use_axis = (False, True, False)
_m.mirror_object = ob_body
ob_support2.location = (-1.04, -4.563, 0.9889)
ob_support2.rotation_euler = (6.724e-09, -0.31, -4.304e-08)
ob_support2.scale = (0.04636, 0.03654, 1.146)
ob_support2.lineart.crease_threshold = 0.0
_m = ob_support2.modifiers.new('Mirror', 'MIRROR')
_m.use_axis = (False, True, False)
_m.mirror_object = ob_body
ob_prop.location = (-3.27, 0.0, 0.4913)
ob_prop.rotation_euler = (0.0, 1.571, 0.0)
ob_prop.scale = (0.1888, 0.1888, 0.1117)
ob_prop.lineart.crease_threshold = 0.0

# ---- collection membership
col_collection_1.objects.link(ob_body)
col_collection_1.objects.link(ob_lamp)
col_collection_1.objects.link(ob_camera)
col_collection_2.objects.link(ob_lowerwing)
col_collection_2.objects.link(ob_wing)
col_collection_3.objects.link(ob_tailvert)
col_collection_4.objects.link(ob_tailhorr)
col_collection_5.objects.link(ob_cylinder)
col_collection_5.objects.link(ob_cylinder_001)
col_collection_5.objects.link(ob_support2_001)
col_collection_5.objects.link(ob_support1_001)
col_collection_5.objects.link(ob_support1)
col_collection_5.objects.link(ob_support2)
col_collection_6.objects.link(ob_prop)

# ---- scene / render settings (as saved in the file)
scene.camera = ob_camera
scene.frame_start = 1; scene.frame_end = 250; scene.frame_set(0)
scene.render.engine = 'CYCLES'
scene.render.resolution_percentage = 50
scene.render.dither_intensity = 0.0
scene.cycles.use_denoising = False
scene.cycles.samples = 128
scene.cycles.sampling_pattern = 'TABULATED_SOBOL'
scene.cycles.light_sampling_threshold = 0.0
scene.cycles.use_adaptive_sampling = False
scene.cycles.use_light_tree = False
scene.cycles.blur_glossy = 0.0
scene.cycles.sample_clamp_indirect = 0.0
scene.view_settings.view_transform = 'Standard'
bpy.context.view_layer.update()
